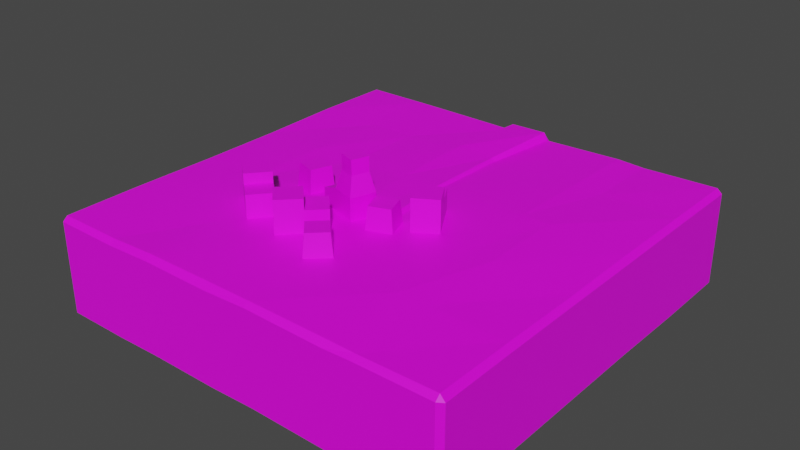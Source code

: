 # Source: FFRFY.blend  (saved by Blender 3.1.7; exported with 4.5.12 LTS)
import bpy
from mathutils import Matrix  # noqa: F401  (used for matrix-valued properties, if any)

bpy.ops.wm.read_factory_settings(use_empty=True)
scene = bpy.context.scene
scene.name = 'Scene'

# ---- collections
col_collection = bpy.data.collections.new('Collection'); scene.collection.children.link(col_collection)

# ---- images (referenced by path relative to the original .blend; pixels are not part of the script)
import os
ASSET_DIR = os.environ.get("B2B_ASSET_DIR", "")  # directory of the original .blend (textures are referenced by path, not embedded)
HERE = os.path.dirname(os.path.abspath(__file__))  # packed textures are extracted next to this script under _unpacked/

def load_image(name, relpath, width, height, colorspace="sRGB"):
    """Load a texture the original file referenced (path relative to the .blend, or extracted next to this script)."""
    p = next((c for c in (os.path.join(HERE, relpath), os.path.join(ASSET_DIR, relpath)) if relpath and os.path.exists(c)), "")
    if p:
        img = bpy.data.images.load(p, check_existing=True)
        img.name = name
    else:  # same state as the original file: an image datablock whose file is absent (Cycles renders it pink)
        img = bpy.data.images.new(name, width, height)
        img.source = "FILE"
        img.filepath = "//" + (relpath or name)
    img.colorspace_settings.name = colorspace
    return img
img_ffrf_png = load_image('ffrf.png', 'ffrf.png', 1024, 1024, 'sRGB')

# ---- materials (node trees are filled in below, after node groups)
mat_material = bpy.data.materials.new('Material')
mat_material.use_transparent_shadow = False

# ---- material node trees
mat_material.use_nodes = True; mat_material.node_tree.nodes.clear()
_N = mat_material.node_tree.nodes; _L = mat_material.node_tree.links
n0 = _N.new('ShaderNodeBsdfPrincipled'); n0.name = 'Principled BSDF'; n0.location = (10, 300)
n0.distribution = 'GGX'
n0.subsurface_method = 'RANDOM_WALK_SKIN'
n0.inputs[3].default_value = 1.45
n0.inputs[27].default_value = (0.0, 0.0, 0.0, 1.0)
n0.inputs[28].default_value = 1.0
n1 = _N.new('ShaderNodeOutputMaterial'); n1.name = 'Material Output'; n1.location = (300, 300)
n2 = _N.new('ShaderNodeTexImage'); n2.name = 'Image Texture'; n2.location = (-351, 135)
n2.image = img_ffrf_png
_L.new(n0.outputs[0], n1.inputs[0])
_L.new(n2.outputs[0], n0.inputs[0])
n1.is_active_output = True

# ---- world
world_world = bpy.data.worlds.new('World'); scene.world = world_world
world_world.use_nodes = True; world_world.node_tree.nodes.clear()
_N = world_world.node_tree.nodes; _L = world_world.node_tree.links
n0 = _N.new('ShaderNodeOutputWorld'); n0.name = 'World Output'; n0.location = (300, 300)
n1 = _N.new('ShaderNodeBackground'); n1.name = 'Background'; n1.location = (10, 300)
n1.inputs[0].default_value = (0.05088, 0.05088, 0.05088, 1.0)
_L.new(n1.outputs[0], n0.inputs[0])
n0.is_active_output = True
world_world.color = (0.05088, 0.05088, 0.05088)
world_world.use_sun_shadow = False
world_world.sun_shadow_jitter_overblur = 0.0

# ---- meshes
me_cube = bpy.data.meshes.new('Cube')
me_cube.from_pydata([(-0.05394, -0.3, -0.1202), (-0.05394, -0.1, -0.1235), (-0.05394, 0.1, -0.1202), (-0.05394, 0.3, -0.1225), (0.05389, 0.3, -0.1246), (0.05389, 0.1, -0.1176), (0.05389, -0.1, -0.1183), (0.05389, -0.3, -0.1186), (0.31, -0.3, 0.1249), (0.31, -0.1, 0.1287), (0.31, 0.1, 0.1286), (0.31, 0.3, 0.122), (0.2438, -0.3, 0.1265), (0.2438, -0.1, 0.1264), (0.2438, 0.1, 0.1286), (0.2438, 0.3, 0.1251), (-0.3325, 0.3, -0.1216), (-0.2215, 0.3, -0.1186), (-0.3326, 0.1, -0.1222), (-0.2214, 0.1, -0.1202), (-0.3326, -0.1, -0.1227), (-0.2214, -0.1, -0.1237), (-0.2215, -0.3, -0.1203), (-0.3325, -0.3, -0.1198), (0.05389, -0.3, 0.1219), (0.05389, -0.1, 0.1228), (0.03019, 0.1, 0.1235), (0.02893, 0.3, 0.1181), (-0.05394, -0.3, 0.1234), (-0.05394, -0.1, 0.1235), (-0.07764, 0.1, 0.1176), (-0.0789, 0.3, 0.1195), (0.2436, 0.3, -0.1216), (0.3103, 0.3, -0.1155), (0.2435, 0.1, -0.1227), (0.3104, 0.1, -0.1163), (0.2435, -0.1, -0.1163), (0.3104, -0.1, -0.1216), (0.3103, -0.3, -0.1174), (0.2436, -0.3, -0.1198), (-0.222, -0.3, 0.1203), (-0.222, -0.1, 0.1203), (-0.222, 0.1, 0.1155), (-0.222, 0.3, 0.1159), (-0.332, -0.3, 0.1201), (-0.332, -0.1, 0.1192), (-0.332, 0.1, 0.1201), (-0.332, 0.3, 0.117), (0.04298, -0.1, 0.1319), (0.0232, 0.1, 0.1289), (-0.04705, -0.1, 0.126), (-0.06683, 0.1, 0.1277), (0.02214, 0.3, 0.1264), (-0.06788, 0.3, 0.1324), (0.4883, -0.5, 0.1102), (0.5, -0.4883, 0.1077), (0.4883, -0.4883, 0.1213), (0.4883, -0.5, -0.1052), (0.4883, -0.4883, -0.117), (0.5, -0.4883, -0.1073), (-0.4883, -0.5, 0.109), (-0.4883, -0.4883, 0.1194), (-0.5, -0.4883, 0.107), (-0.4883, -0.5, -0.1098), (-0.5, -0.4883, -0.1084), (-0.4883, -0.4883, -0.122), (0.4883, 0.5, 0.1064), (0.4883, 0.4883, 0.1226), (0.5, 0.4883, 0.1118), (0.4883, 0.4883, -0.1199), (0.4883, 0.5, -0.109), (0.5, 0.4883, -0.1085), (-0.4883, 0.5, 0.1083), (-0.5, 0.4883, 0.1079), (-0.4883, 0.4883, 0.1189), (-0.4883, 0.5, -0.1109), (-0.4883, 0.4883, -0.1234), (-0.5, 0.4883, -0.1093), (0.5, 0.3, -0.1103), (0.4883, 0.3, -0.1202), (0.5, 0.1, -0.1078), (0.4883, 0.1, -0.1205), (0.4883, -0.1, -0.1209), (0.5, -0.1, -0.1087), (0.5, -0.3, -0.1096), (0.4883, -0.3, -0.1217), (-0.05394, 0.4883, -0.1184), (-0.05394, 0.5, -0.1093), (0.05389, 0.5, -0.1092), (0.05389, 0.4883, -0.1181), (0.05389, -0.5, 0.1123), (0.05389, -0.4883, 0.1229), (-0.05394, -0.4883, 0.1233), (-0.05394, -0.5, 0.1083), (-0.0554, 0.4883, 0.117), (-0.04784, 0.5, 0.1057), (0.04937, 0.5, 0.1114), (0.05243, 0.4883, 0.1169), (-0.05394, -0.5, -0.1094), (-0.05394, -0.4883, -0.1178), (0.05389, -0.4883, -0.1182), (0.05389, -0.5, -0.1062), (-0.5, -0.3, 0.1078), (-0.4883, -0.3, 0.1199), (-0.5, -0.1, 0.1064), (-0.4883, -0.1, 0.1176), (-0.5, 0.1, 0.1096), (-0.4883, 0.1, 0.1178), (-0.5, 0.3, 0.1056), (-0.4883, 0.3, 0.1211), (-0.5, 0.3, -0.11), (-0.4883, 0.3, -0.1206), (-0.5, 0.1, -0.1094), (-0.4883, 0.1, -0.1202), (-0.5, -0.1, -0.1091), (-0.4883, -0.1, -0.1228), (-0.4883, -0.3, -0.1215), (-0.5, -0.3, -0.1084), (0.4883, 0.3, 0.1228), (0.5, 0.3, 0.112), (0.4883, 0.1, 0.1235), (0.5, 0.1, 0.111), (0.4883, -0.1, 0.1208), (0.5, -0.1, 0.1107), (0.5, -0.3, 0.1099), (0.4883, -0.3, 0.1221), (-0.3323, 0.4883, -0.1225), (-0.3323, 0.5, -0.1101), (-0.2217, 0.5, -0.1081), (-0.2217, 0.4883, -0.1196), (-0.332, 0.5, 0.1087), (-0.332, 0.4883, 0.1193), (-0.222, 0.4883, 0.1186), (-0.222, 0.5, 0.1073), (-0.2217, -0.4883, -0.1192), (-0.2217, -0.5, -0.1082), (-0.3323, -0.5, -0.1106), (-0.3323, -0.4883, -0.1213), (-0.332, -0.4883, 0.1183), (-0.332, -0.5, 0.1066), (-0.222, -0.5, 0.1103), (-0.222, -0.4883, 0.123), (0.2437, 0.4883, -0.1194), (0.2437, 0.5, -0.1076), (0.3102, 0.5, -0.1089), (0.3102, 0.4883, -0.1202), (0.2437, -0.5, -0.1093), (0.2437, -0.4883, -0.1178), (0.3102, -0.4883, -0.1182), (0.3102, -0.5, -0.1058), (0.31, 0.4883, 0.1188), (0.31, 0.5, 0.1097), (0.2438, 0.5, 0.1053), (0.2438, 0.4883, 0.1221), (0.2438, -0.4883, 0.1211), (0.2438, -0.5, 0.1078), (0.31, -0.5, 0.1102), (0.31, -0.4883, 0.1195), (-0.04094, 0.5, 0.1196), (-0.04827, 0.4883, 0.1331), (0.03846, 0.5, 0.1186), (0.04176, 0.4883, 0.1348), (-0.1678, -0.09794, 0.1146), (-0.1711, -0.09118, 0.1757), (-0.2256, -0.078, 0.1146), (-0.2188, -0.07471, 0.1757), (-0.1479, -0.04019, 0.1146), (-0.1546, -0.04348, 0.1757), (-0.2056, -0.02026, 0.1146), (-0.2023, -0.02701, 0.1757), (0.1627, -0.06943, 0.1146), (0.1627, -0.06943, 0.1757), (0.1104, -0.101, 0.1146), (0.1104, -0.101, 0.1757), (0.1311, -0.01715, 0.1146), (0.1311, -0.01715, 0.1757), (0.07882, -0.04876, 0.1146), (0.07882, -0.04876, 0.1757), (0.05248, -0.005182, 0.1757), (0.05248, -0.005182, 0.1146), (0.1048, 0.02642, 0.1146), (0.1048, 0.02642, 0.1757), (0.1627, -0.06943, 0.2004), (0.1104, -0.101, 0.2004), (0.07882, -0.04876, 0.2004), (0.1311, -0.01715, 0.2004), (0.007093, -0.08391, 0.1146), (0.007093, -0.08391, 0.1757), (-0.0128, -0.1417, 0.1146), (-0.0128, -0.1417, 0.1757), (-0.05067, -0.06402, 0.1146), (-0.05067, -0.06402, 0.1757), (-0.07056, -0.1218, 0.1146), (-0.07056, -0.1218, 0.1757), (-0.1187, -0.1052, 0.1573), (-0.1187, -0.1052, 0.1146), (-0.09881, -0.04744, 0.1146), (-0.09881, -0.04744, 0.1573), (-0.005579, -0.09009, 0.2201), (-0.01898, -0.129, 0.2201), (-0.05789, -0.1156, 0.2201), (-0.04449, -0.07669, 0.2201), (-0.005579, -0.09009, 0.2547), (-0.01898, -0.129, 0.2547), (-0.05789, -0.1156, 0.2547), (-0.04449, -0.07669, 0.2547), (0.08978, -0.1296, 0.1146), (0.08298, -0.1264, 0.1757), (0.03235, -0.1504, 0.1146), (0.03553, -0.1436, 0.1757), (0.06895, -0.07214, 0.1146), (0.06577, -0.07895, 0.1757), (0.01152, -0.09298, 0.1146), (0.01832, -0.09616, 0.1757), (-0.2742, -0.1926, 0.1146), (-0.2742, -0.1926, 0.1757), (-0.235, -0.1458, 0.1146), (-0.235, -0.1458, 0.1757), (-0.2274, -0.2319, 0.1146), (-0.2274, -0.2319, 0.1757), (-0.1882, -0.1851, 0.1146), (-0.1882, -0.1851, 0.1757), (-0.1492, -0.2178, 0.1757), (-0.1492, -0.2178, 0.1146), (-0.1884, -0.2646, 0.1146), (-0.1884, -0.2646, 0.1757), (-0.2742, -0.1926, 0.2004), (-0.235, -0.1458, 0.2004), (-0.1882, -0.1851, 0.2004), (-0.2274, -0.2319, 0.2004), (0.06404, -0.2741, 0.1146), (0.05653, -0.2738, 0.1757), (0.01959, -0.316, 0.1146), (0.01981, -0.3085, 0.1757), (0.02213, -0.2296, 0.1146), (0.02191, -0.2371, 0.1757), (-0.02232, -0.2715, 0.1146), (-0.01481, -0.2717, 0.1757), (-0.09133, -0.2811, 0.1146), (-0.09133, -0.2811, 0.1757), (-0.1344, -0.2378, 0.1146), (-0.1344, -0.2378, 0.1757), (-0.048, -0.238, 0.1146), (-0.048, -0.238, 0.1757), (-0.09107, -0.1947, 0.1146), (-0.09107, -0.1947, 0.1757), (-0.05495, -0.1588, 0.1757), (-0.05495, -0.1588, 0.1146), (-0.01189, -0.2021, 0.1146), (-0.01189, -0.2021, 0.1757), (-0.09133, -0.2811, 0.2004), (-0.1344, -0.2378, 0.2004), (-0.09107, -0.1947, 0.2004), (-0.048, -0.238, 0.2004)], [], [(109, 47, 131, 74), (85, 58, 148, 38), (98, 93, 140, 135), (53, 52, 161, 159), (157, 56, 125, 8), (71, 68, 119, 78), (141, 92, 28, 40), (84, 124, 55, 59), (136, 139, 60, 63), (146, 155, 90, 101), (96, 88, 87, 95), (128, 133, 95, 87), (93, 98, 101, 90), (0, 99, 134, 22), (0, 1, 6, 7), (1, 2, 5, 6), (2, 3, 4, 5), (69, 79, 33, 145), (80, 121, 123, 83), (83, 123, 124, 84), (86, 3, 17, 129), (88, 96, 152, 143), (3, 2, 19, 17), (2, 1, 21, 19), (1, 0, 22, 21), (91, 154, 12, 24), (96, 95, 158, 160), (32, 142, 145, 33), (23, 137, 65, 116), (11, 118, 67, 150), (79, 81, 35, 33), (81, 82, 37, 35), (82, 85, 38, 37), (32, 34, 5, 4), (16, 126, 129, 17), (12, 8, 9, 13), (24, 12, 13, 25), (61, 138, 44, 103), (105, 45, 46, 107), (107, 46, 47, 109), (16, 18, 113, 111), (28, 24, 25, 29), (40, 28, 29, 41), (18, 20, 115, 113), (44, 40, 41, 45), (10, 120, 118, 11), (20, 23, 116, 115), (78, 119, 121, 80), (3, 86, 89, 4), (64, 62, 102, 117), (117, 102, 104, 114), (39, 147, 100, 7), (8, 125, 122, 9), (13, 9, 10, 14), (25, 13, 14, 26), (31, 30, 51, 53), (36, 39, 7, 6), (34, 36, 6, 5), (142, 32, 4, 89), (41, 29, 30, 42), (103, 44, 45, 105), (45, 41, 42, 46), (92, 91, 24, 28), (114, 104, 106, 112), (9, 122, 120, 10), (14, 10, 11, 15), (26, 14, 15, 27), (23, 20, 21, 22), (20, 18, 19, 21), (18, 16, 17, 19), (133, 128, 127, 130), (47, 43, 132, 131), (138, 141, 40, 44), (43, 31, 94, 132), (137, 23, 22, 134), (110, 108, 73, 77), (42, 30, 31, 43), (46, 42, 43, 47), (112, 106, 108, 110), (144, 151, 66, 70), (39, 36, 37, 38), (36, 34, 35, 37), (34, 32, 33, 35), (151, 144, 143, 152), (147, 39, 38, 148), (15, 11, 150, 153), (154, 157, 8, 12), (155, 146, 149, 156), (75, 72, 130, 127), (27, 97, 161, 52), (25, 26, 49, 48), (94, 31, 53, 159), (139, 136, 135, 140), (126, 16, 111, 76), (50, 48, 49, 51), (51, 49, 52, 53), (26, 27, 52, 49), (29, 25, 48, 50), (27, 15, 153, 97), (99, 0, 7, 100), (30, 29, 50, 51), (54, 55, 56), (57, 58, 59), (60, 61, 62), (63, 64, 65), (66, 67, 68), (69, 70, 71), (72, 73, 74), (75, 76, 77), (115, 116, 117, 114), (79, 69, 71, 78), (54, 57, 59, 55), (77, 73, 72, 75), (62, 64, 63, 60), (68, 71, 70, 66), (109, 74, 73, 108), (107, 109, 108, 106), (116, 65, 64, 117), (81, 79, 78, 80), (125, 56, 55, 124), (85, 82, 83, 84), (113, 115, 114, 112), (105, 107, 106, 104), (82, 81, 80, 83), (58, 85, 84, 59), (103, 105, 104, 102), (111, 113, 112, 110), (76, 111, 110, 77), (61, 103, 102, 62), (91, 92, 93, 90), (99, 100, 101, 98), (87, 88, 89, 86), (67, 118, 119, 68), (118, 120, 121, 119), (120, 122, 123, 121), (122, 125, 124, 123), (139, 140, 141, 138), (127, 128, 129, 126), (131, 132, 133, 130), (135, 136, 137, 134), (126, 76, 75, 127), (74, 131, 130, 72), (128, 87, 86, 129), (132, 94, 95, 133), (136, 63, 65, 137), (134, 99, 98, 135), (92, 141, 140, 93), (138, 61, 60, 139), (155, 156, 157, 154), (143, 144, 145, 142), (147, 148, 149, 146), (151, 152, 153, 150), (144, 70, 69, 145), (142, 89, 88, 143), (97, 153, 152, 96), (150, 67, 66, 151), (100, 147, 146, 101), (154, 91, 90, 155), (57, 149, 148, 58), (56, 157, 156, 54), (159, 161, 160, 158), (94, 159, 158, 95), (161, 97, 96, 160), (57, 54, 156, 149), (162, 163, 165, 164), (164, 165, 169, 168), (168, 169, 167, 166), (166, 167, 163, 162), (164, 168, 166, 162), (169, 165, 163, 167), (170, 171, 173, 172), (172, 173, 177, 176), (175, 174, 180, 181), (174, 175, 171, 170), (172, 176, 174, 170), (171, 175, 185, 182), (179, 178, 181, 180), (174, 176, 179, 180), (177, 175, 181, 178), (176, 177, 178, 179), (184, 183, 182, 185), (177, 173, 183, 184), (175, 177, 184, 185), (173, 171, 182, 183), (186, 187, 189, 188), (188, 189, 193, 192), (191, 190, 196, 197), (190, 191, 187, 186), (188, 192, 190, 186), (187, 191, 201, 198), (195, 194, 197, 196), (190, 192, 195, 196), (193, 191, 197, 194), (192, 193, 194, 195), (201, 200, 204, 205), (193, 189, 199, 200), (191, 193, 200, 201), (189, 187, 198, 199), (204, 203, 202, 205), (199, 198, 202, 203), (198, 201, 205, 202), (200, 199, 203, 204), (206, 207, 209, 208), (208, 209, 213, 212), (212, 213, 211, 210), (210, 211, 207, 206), (208, 212, 210, 206), (213, 209, 207, 211), (214, 215, 217, 216), (216, 217, 221, 220), (219, 218, 224, 225), (218, 219, 215, 214), (216, 220, 218, 214), (215, 219, 229, 226), (223, 222, 225, 224), (218, 220, 223, 224), (221, 219, 225, 222), (220, 221, 222, 223), (228, 227, 226, 229), (221, 217, 227, 228), (219, 221, 228, 229), (217, 215, 226, 227), (230, 231, 233, 232), (232, 233, 237, 236), (236, 237, 235, 234), (234, 235, 231, 230), (232, 236, 234, 230), (237, 233, 231, 235), (238, 239, 241, 240), (240, 241, 245, 244), (243, 242, 248, 249), (242, 243, 239, 238), (240, 244, 242, 238), (239, 243, 253, 250), (247, 246, 249, 248), (242, 244, 247, 248), (245, 243, 249, 246), (244, 245, 246, 247), (252, 251, 250, 253), (245, 241, 251, 252), (243, 245, 252, 253), (241, 239, 250, 251)])
_uv = me_cube.uv_layers.new(name='UVMap')
_uv.uv.foreach_set('vector', [0.8991, 0.4968, 0.8991, 0.4183, 0.9938, 0.4183, 0.9938, 0.4968, 0.005914, 0.1006, 0.005905, 0.005893, 0.09543, 0.005893, 0.09537, 0.1006, 0.2395, 0.7222, 0.1301, 0.7211, 0.1299, 0.6366, 0.2397, 0.6378, 0.8991, 0.2854, 0.8991, 0.2402, 0.9937, 0.2303, 0.9937, 0.2756, 0.5028, 0.09548, 0.5028, 0.005862, 0.5974, 0.005858, 0.5974, 0.09546, 0.4775, 0.999, 0.3669, 0.9988, 0.3669, 0.9042, 0.4786, 0.9045, 0.5028, 0.3629, 0.5028, 0.2784, 0.5974, 0.2784, 0.5974, 0.3629, 0.4786, 0.6032, 0.3683, 0.6029, 0.3695, 0.5084, 0.4775, 0.5086, 0.2415, 0.5823, 0.1323, 0.5813, 0.1319, 0.5028, 0.2419, 0.5038, 0.2379, 0.8718, 0.1288, 0.8708, 0.1275, 0.7753, 0.2373, 0.7764, 0.2467, 0.7233, 0.3576, 0.7228, 0.3568, 0.777, 0.2488, 0.7722, 0.3548, 0.8613, 0.2466, 0.8597, 0.2488, 0.7722, 0.3568, 0.777, 0.1301, 0.7211, 0.2395, 0.7222, 0.2373, 0.7764, 0.1275, 0.7753, 0.2785, 0.1006, 0.2785, 0.005893, 0.3628, 0.005894, 0.3627, 0.1006, 0.2785, 0.1006, 0.2785, 0.2011, 0.2243, 0.2011, 0.2243, 0.1006, 0.2785, 0.2011, 0.2785, 0.3017, 0.2243, 0.3017, 0.2243, 0.2011, 0.2785, 0.3017, 0.2785, 0.4022, 0.2243, 0.4022, 0.2243, 0.3017, 0.00591, 0.4969, 0.00591, 0.4022, 0.09537, 0.4022, 0.09543, 0.4969, 0.4774, 0.8041, 0.3675, 0.8038, 0.3678, 0.7033, 0.478, 0.7036, 0.478, 0.7036, 0.3678, 0.7033, 0.3683, 0.6029, 0.4786, 0.6032, 0.2785, 0.4969, 0.2785, 0.4022, 0.3627, 0.4022, 0.3628, 0.4969, 0.3576, 0.7228, 0.2467, 0.7233, 0.2514, 0.6256, 0.3583, 0.6274, 0.2785, 0.4022, 0.2785, 0.3017, 0.3627, 0.3017, 0.3627, 0.4022, 0.2785, 0.3017, 0.2785, 0.2011, 0.3627, 0.2011, 0.3627, 0.3017, 0.2785, 0.2011, 0.2785, 0.1006, 0.3627, 0.1006, 0.3627, 0.2011, 0.5028, 0.2242, 0.5028, 0.1287, 0.5974, 0.1287, 0.5974, 0.2242, 0.2467, 0.7233, 0.2488, 0.7722, 0.2419, 0.7686, 0.243, 0.7287, 0.1289, 0.4022, 0.1289, 0.4969, 0.09543, 0.4969, 0.09537, 0.4022, 0.4185, 0.1006, 0.4185, 0.005894, 0.4969, 0.005895, 0.4969, 0.1006, 0.8991, 0.09547, 0.8991, 0.005852, 0.9938, 0.005852, 0.9938, 0.09548, 0.00591, 0.4022, 0.005911, 0.3017, 0.09534, 0.3017, 0.09537, 0.4022, 0.005911, 0.3017, 0.005912, 0.2011, 0.09535, 0.2011, 0.09534, 0.3017, 0.005912, 0.2011, 0.005914, 0.1006, 0.09537, 0.1006, 0.09535, 0.2011, 0.1289, 0.4022, 0.129, 0.3017, 0.2243, 0.3017, 0.2243, 0.4022, 0.4185, 0.4022, 0.4185, 0.4969, 0.3628, 0.4969, 0.3627, 0.4022, 0.5974, 0.1287, 0.5974, 0.09546, 0.698, 0.09544, 0.698, 0.1287, 0.5974, 0.2242, 0.5974, 0.1287, 0.698, 0.1287, 0.698, 0.2242, 0.5028, 0.4968, 0.5028, 0.4182, 0.5974, 0.4182, 0.5974, 0.4968, 0.698, 0.4968, 0.698, 0.4182, 0.7985, 0.4182, 0.7985, 0.4968, 0.7985, 0.4968, 0.7985, 0.4182, 0.8991, 0.4183, 0.8991, 0.4968, 0.4185, 0.4022, 0.4186, 0.3017, 0.4969, 0.3017, 0.4969, 0.4022, 0.5974, 0.2784, 0.5974, 0.2242, 0.698, 0.2242, 0.698, 0.2784, 0.5974, 0.3629, 0.5974, 0.2784, 0.698, 0.2784, 0.698, 0.3629, 0.4186, 0.3017, 0.4186, 0.2011, 0.4969, 0.2011, 0.4969, 0.3017, 0.5974, 0.4182, 0.5974, 0.3629, 0.698, 0.3629, 0.698, 0.4182, 0.7985, 0.09544, 0.7985, 0.005851, 0.8991, 0.005852, 0.8991, 0.09547, 0.4186, 0.2011, 0.4185, 0.1006, 0.4969, 0.1006, 0.4969, 0.2011, 0.4786, 0.9045, 0.3669, 0.9042, 0.3675, 0.8038, 0.4774, 0.8041, 0.2785, 0.4022, 0.2785, 0.4969, 0.2243, 0.4969, 0.2243, 0.4022, 0.007174, 0.5089, 0.1152, 0.5094, 0.1154, 0.604, 0.006984, 0.6035, 0.006984, 0.6035, 0.1154, 0.604, 0.1145, 0.7044, 0.00644, 0.7039, 0.1289, 0.1006, 0.1289, 0.005893, 0.2243, 0.005893, 0.2243, 0.1006, 0.5974, 0.09546, 0.5974, 0.005858, 0.698, 0.005861, 0.698, 0.09544, 0.698, 0.1287, 0.698, 0.09544, 0.7985, 0.09544, 0.7985, 0.1287, 0.698, 0.2242, 0.698, 0.1287, 0.7985, 0.1287, 0.7985, 0.2361, 0.7042, 0.6034, 0.7044, 0.5029, 0.7098, 0.5028, 0.711, 0.6033, 0.129, 0.2011, 0.1289, 0.1006, 0.2243, 0.1006, 0.2243, 0.2011, 0.129, 0.3017, 0.129, 0.2011, 0.2243, 0.2011, 0.2243, 0.3017, 0.1289, 0.4969, 0.1289, 0.4022, 0.2243, 0.4022, 0.2243, 0.4969, 0.698, 0.3629, 0.698, 0.2784, 0.7985, 0.2904, 0.7985, 0.3629, 0.5974, 0.4968, 0.5974, 0.4182, 0.698, 0.4182, 0.698, 0.4968, 0.698, 0.4182, 0.698, 0.3629, 0.7985, 0.3629, 0.7985, 0.4182, 0.5028, 0.2784, 0.5028, 0.2242, 0.5974, 0.2242, 0.5974, 0.2784, 0.00644, 0.7039, 0.1145, 0.7044, 0.1159, 0.8049, 0.006103, 0.8044, 0.698, 0.09544, 0.698, 0.005861, 0.7985, 0.005851, 0.7985, 0.09544, 0.7985, 0.1287, 0.7985, 0.09544, 0.8991, 0.09547, 0.8991, 0.1287, 0.7985, 0.2361, 0.7985, 0.1287, 0.8991, 0.1287, 0.8991, 0.2368, 0.4185, 0.1006, 0.4186, 0.2011, 0.3627, 0.2011, 0.3627, 0.1006, 0.4186, 0.2011, 0.4186, 0.3017, 0.3627, 0.3017, 0.3627, 0.2011, 0.4186, 0.3017, 0.4185, 0.4022, 0.3627, 0.4022, 0.3627, 0.3017, 0.2466, 0.8597, 0.3548, 0.8613, 0.3549, 0.9169, 0.245, 0.915, 0.8991, 0.4183, 0.8991, 0.3629, 0.9938, 0.3629, 0.9938, 0.4183, 0.5028, 0.4182, 0.5028, 0.3629, 0.5974, 0.3629, 0.5974, 0.4182, 0.8991, 0.3629, 0.8991, 0.291, 0.9938, 0.2792, 0.9938, 0.3629, 0.4185, 0.005894, 0.4185, 0.1006, 0.3627, 0.1006, 0.3628, 0.005894, 0.005573, 0.9049, 0.1137, 0.9054, 0.1147, 1.0, 0.00573, 0.9995, 0.7985, 0.3629, 0.7985, 0.2904, 0.8991, 0.291, 0.8991, 0.3629, 0.7985, 0.4182, 0.7985, 0.3629, 0.8991, 0.3629, 0.8991, 0.4183, 0.006103, 0.8044, 0.1159, 0.8049, 0.1137, 0.9054, 0.005573, 0.9049, 0.3595, 0.594, 0.2497, 0.5923, 0.2528, 0.5028, 0.361, 0.5045, 0.1289, 0.1006, 0.129, 0.2011, 0.09535, 0.2011, 0.09537, 0.1006, 0.129, 0.2011, 0.129, 0.3017, 0.09534, 0.3017, 0.09535, 0.2011, 0.129, 0.3017, 0.1289, 0.4022, 0.09537, 0.4022, 0.09534, 0.3017, 0.2497, 0.5923, 0.3595, 0.594, 0.3583, 0.6274, 0.2514, 0.6256, 0.1289, 0.005893, 0.1289, 0.1006, 0.09537, 0.1006, 0.09543, 0.005893, 0.8991, 0.1287, 0.8991, 0.09547, 0.9938, 0.09548, 0.9938, 0.1287, 0.5028, 0.1287, 0.5028, 0.09548, 0.5974, 0.09546, 0.5974, 0.1287, 0.1288, 0.8708, 0.2379, 0.8718, 0.2358, 0.9052, 0.1272, 0.9041, 0.3541, 0.9953, 0.2439, 0.9936, 0.245, 0.915, 0.3549, 0.9169, 0.4808, 0.5971, 0.4786, 0.5031, 0.4877, 0.5028, 0.4851, 0.5969, 0.698, 0.2242, 0.7985, 0.2361, 0.7985, 0.2396, 0.698, 0.2297, 0.7027, 0.6976, 0.7042, 0.6034, 0.711, 0.6033, 0.711, 0.6975, 0.1323, 0.5813, 0.2415, 0.5823, 0.2397, 0.6378, 0.1299, 0.6366, 0.4185, 0.4969, 0.4185, 0.4022, 0.4969, 0.4022, 0.4969, 0.4969, 0.698, 0.275, 0.698, 0.2297, 0.7985, 0.2396, 0.7985, 0.2849, 0.7985, 0.2849, 0.7985, 0.2396, 0.8991, 0.2402, 0.8991, 0.2854, 0.4849, 0.6975, 0.4808, 0.5971, 0.4851, 0.5969, 0.4877, 0.6973, 0.5383, 0.6243, 0.5383, 0.6785, 0.5338, 0.673, 0.537, 0.6278, 0.8991, 0.2368, 0.8991, 0.1287, 0.9938, 0.1287, 0.9938, 0.225, 0.2785, 0.005893, 0.2785, 0.1006, 0.2243, 0.1006, 0.2243, 0.005893, 0.7985, 0.2904, 0.698, 0.2784, 0.698, 0.275, 0.7985, 0.2849, 0.368, 0.5028, 0.3695, 0.5084, 0.3625, 0.5086, 0.6419, 0.7625, 0.6419, 0.7566, 0.6478, 0.7566, 0.1167, 0.5033, 0.1218, 0.5092, 0.1152, 0.5094, 0.006902, 0.5028, 0.007174, 0.5089, 0.0007609, 0.5086, 0.5402, 0.6962, 0.5485, 0.6963, 0.5431, 0.7022, 0.00591, 0.4969, 0.00589, 0.5028, 8.047e-07, 0.4969, 0.7169, 0.7242, 0.7111, 0.7301, 0.711, 0.7242, 0.5938, 0.58, 0.5994, 0.5735, 0.5994, 0.5802, 0.0, 0.7037, 0.0008457, 0.6032, 0.006984, 0.6035, 0.00644, 0.7039, 0.00591, 0.4022, 0.00591, 0.4969, 8.047e-07, 0.4969, 4.172e-06, 0.4022, 0.7639, 0.5028, 0.7639, 0.611, 0.7581, 0.6119, 0.7581, 0.5039, 0.7523, 0.612, 0.7523, 0.5028, 0.7581, 0.5028, 0.7581, 0.613, 0.1152, 0.5094, 0.007174, 0.5089, 0.006902, 0.5028, 0.1167, 0.5033, 0.5338, 0.6243, 0.5338, 0.735, 0.5276, 0.7351, 0.5276, 0.6268, 0.1219, 0.9052, 0.1206, 0.9998, 0.1147, 1.0, 0.1137, 0.9054, 0.1205, 0.8047, 0.1219, 0.9052, 0.1137, 0.9054, 0.1159, 0.8049, 0.0008457, 0.6032, 0.0007609, 0.5086, 0.007174, 0.5089, 0.006984, 0.6035, 0.005911, 0.3017, 0.00591, 0.4022, 4.172e-06, 0.4022, 0.0, 0.3017, 0.3619, 0.6032, 0.3625, 0.5086, 0.3695, 0.5084, 0.3683, 0.6029, 0.7231, 0.503, 0.723, 0.6035, 0.7171, 0.6032, 0.7172, 0.5028, 0.491, 0.6033, 0.491, 0.5028, 0.4969, 0.5028, 0.4969, 0.6033, 0.698, 0.4968, 0.7985, 0.4968, 0.7985, 0.5028, 0.698, 0.5028, 0.723, 0.6035, 0.7231, 0.7039, 0.7169, 0.7036, 0.7171, 0.6032, 0.6419, 0.7566, 0.6419, 0.6619, 0.6478, 0.662, 0.6478, 0.7566, 0.1219, 0.6038, 0.1206, 0.7042, 0.1145, 0.7044, 0.1154, 0.604, 0.491, 0.7039, 0.491, 0.6033, 0.4969, 0.6033, 0.4969, 0.7039, 0.491, 0.7985, 0.491, 0.7039, 0.4969, 0.7039, 0.4969, 0.7985, 0.1218, 0.5092, 0.1219, 0.6038, 0.1154, 0.604, 0.1152, 0.5094, 0.122, 0.7751, 0.1223, 0.7209, 0.1301, 0.7211, 0.1275, 0.7753, 0.2785, 0.005893, 0.2243, 0.005893, 0.2243, 8.941e-08, 0.2785, 1.401e-06, 0.2785, 0.5028, 0.2243, 0.5028, 0.2243, 0.4969, 0.2785, 0.4969, 0.9938, 0.005852, 0.8991, 0.005852, 0.8991, 4.768e-07, 0.9938, 0.0, 0.3612, 0.9045, 0.361, 0.804, 0.3675, 0.8038, 0.3669, 0.9042, 0.7985, 0.005851, 0.698, 0.005861, 0.698, 7.033e-06, 0.7985, 4.828e-06, 0.698, 0.005861, 0.5974, 0.005858, 0.5974, 1.085e-05, 0.698, 7.033e-06, 0.1323, 0.5813, 0.1299, 0.6366, 0.1234, 0.6365, 0.1263, 0.5812, 0.4184, 0.5028, 0.3628, 0.5028, 0.3628, 0.4969, 0.4185, 0.4969, 0.711, 0.6456, 0.711, 0.5903, 0.7169, 0.5903, 0.7169, 0.6456, 0.3628, 8.047e-07, 0.4184, 1.729e-06, 0.4185, 0.005894, 0.3628, 0.005894, 0.361, 0.9169, 0.3602, 0.9953, 0.3541, 0.9953, 0.3549, 0.9169, 0.711, 0.7242, 0.711, 0.6456, 0.7169, 0.6456, 0.7169, 0.7242, 0.3628, 0.5028, 0.2785, 0.5028, 0.2785, 0.4969, 0.3628, 0.4969, 0.711, 0.5903, 0.7111, 0.5065, 0.7169, 0.5028, 0.7169, 0.5903, 0.4184, 1.729e-06, 0.4969, 1.311e-06, 0.4969, 0.005895, 0.4185, 0.005894, 0.3628, 0.005894, 0.2785, 0.005893, 0.2785, 1.401e-06, 0.3628, 8.047e-07, 0.1223, 0.7209, 0.1234, 0.6365, 0.1299, 0.6366, 0.1301, 0.7211, 0.5028, 0.4182, 0.5028, 0.4968, 0.4969, 0.4969, 0.4969, 0.4183, 0.4969, 0.1288, 0.4969, 0.0955, 0.5028, 0.09548, 0.5028, 0.1287, 0.1289, 0.5028, 0.09542, 0.5028, 0.09543, 0.4969, 0.1289, 0.4969, 0.1289, 0.005893, 0.09543, 0.005893, 0.09541, 0.0, 0.1289, 1.52e-06, 0.542, 0.6066, 0.5399, 0.5733, 0.5485, 0.5734, 0.5468, 0.6067, 0.09542, 0.5028, 0.00589, 0.5028, 0.00591, 0.4969, 0.09543, 0.4969, 0.1289, 0.4969, 0.2243, 0.4969, 0.2243, 0.5028, 0.1289, 0.5028, 0.636, 0.7582, 0.636, 0.6619, 0.6419, 0.662, 0.6419, 0.7598, 0.5468, 0.6067, 0.5485, 0.6963, 0.5402, 0.6962, 0.542, 0.6066, 0.2243, 0.005893, 0.1289, 0.005893, 0.1289, 1.52e-06, 0.2243, 8.941e-08, 0.1219, 0.8706, 0.122, 0.7751, 0.1275, 0.7753, 0.1288, 0.8708, 0.2346, 0.9947, 0.2358, 0.9052, 0.2419, 0.9052, 0.2403, 0.9947, 0.5028, 0.005862, 0.5028, 0.09548, 0.4969, 0.0955, 0.4969, 0.005899, 0.5346, 0.7522, 0.5364, 0.707, 0.5446, 0.7093, 0.5417, 0.7491, 0.5424, 0.7563, 0.5346, 0.7522, 0.5417, 0.7491, 0.5485, 0.7529, 0.5364, 0.707, 0.5457, 0.7022, 0.5485, 0.704, 0.5446, 0.7093, 0.2346, 0.9947, 0.1263, 0.9936, 0.1272, 0.9041, 0.2358, 0.9052, 0.7523, 0.5335, 0.7504, 0.5643, 0.7262, 0.5643, 0.7231, 0.5335, 0.7518, 0.6259, 0.7494, 0.6567, 0.7258, 0.6567, 0.7231, 0.6259, 0.7523, 0.5028, 0.7504, 0.5335, 0.7262, 0.5335, 0.7231, 0.5028, 0.7516, 0.6567, 0.7498, 0.6875, 0.7262, 0.6875, 0.7231, 0.6567, 0.6478, 0.736, 0.6478, 0.7053, 0.6785, 0.7053, 0.6785, 0.736, 0.7518, 0.6512, 0.7518, 0.6259, 0.7771, 0.6259, 0.7771, 0.6512, 0.5767, 0.6682, 0.5767, 0.6989, 0.5507, 0.6985, 0.5507, 0.6678, 0.5399, 0.6226, 0.5093, 0.6238, 0.5093, 0.5969, 0.5399, 0.5957, 0.5814, 0.5961, 0.5507, 0.5966, 0.5507, 0.5741, 0.5814, 0.5735, 0.5507, 0.5966, 0.5814, 0.5961, 0.5814, 0.6231, 0.5507, 0.6236, 0.6327, 0.5591, 0.6327, 0.5284, 0.6634, 0.5284, 0.6634, 0.5591, 0.5814, 0.6231, 0.5814, 0.5961, 0.5938, 0.5958, 0.5938, 0.6229, 0.6027, 0.6682, 0.6027, 0.6989, 0.5767, 0.6985, 0.5767, 0.6678, 0.6634, 0.5284, 0.6327, 0.5284, 0.6327, 0.5028, 0.6634, 0.5028, 0.5837, 0.7634, 0.5837, 0.7327, 0.6093, 0.7327, 0.6093, 0.7634, 0.5399, 0.5957, 0.5093, 0.5969, 0.5093, 0.5745, 0.5399, 0.5733, 0.4969, 0.7113, 0.4969, 0.6806, 0.5276, 0.6806, 0.5276, 0.7113, 0.5093, 0.5969, 0.5093, 0.6238, 0.4969, 0.6243, 0.4969, 0.5974, 0.59, 0.6498, 0.59, 0.6238, 0.6024, 0.6236, 0.6024, 0.6496, 0.5507, 0.6985, 0.5767, 0.6989, 0.5767, 0.7113, 0.5507, 0.7109, 0.6042, 0.5736, 0.6042, 0.5429, 0.6327, 0.5426, 0.6327, 0.5733, 0.6042, 0.5028, 0.6042, 0.5335, 0.575, 0.5337, 0.575, 0.503, 0.5215, 0.5426, 0.5212, 0.5733, 0.4969, 0.5733, 0.4971, 0.5519, 0.5212, 0.5733, 0.5215, 0.5426, 0.5507, 0.5426, 0.5504, 0.5733, 0.5276, 0.6243, 0.5276, 0.655, 0.4969, 0.655, 0.4969, 0.6243, 0.5507, 0.5426, 0.5215, 0.5426, 0.5249, 0.5202, 0.5446, 0.5202, 0.7639, 0.5028, 0.7853, 0.5033, 0.7853, 0.532, 0.7639, 0.5314, 0.4969, 0.655, 0.5276, 0.655, 0.5276, 0.6806, 0.4969, 0.6806, 0.6093, 0.7634, 0.6093, 0.7327, 0.6349, 0.7327, 0.6349, 0.7634, 0.575, 0.503, 0.575, 0.5337, 0.5507, 0.5247, 0.5507, 0.5032, 0.627, 0.6793, 0.6077, 0.6793, 0.6082, 0.6619, 0.6275, 0.6619, 0.575, 0.5337, 0.6042, 0.5335, 0.601, 0.5559, 0.5813, 0.5561, 0.6329, 0.702, 0.6042, 0.702, 0.6077, 0.6793, 0.627, 0.6793, 0.6327, 0.5426, 0.6042, 0.5429, 0.607, 0.5204, 0.6262, 0.5202, 0.7516, 0.6821, 0.7723, 0.6821, 0.7723, 0.7028, 0.7516, 0.7028, 0.6262, 0.5202, 0.607, 0.5204, 0.607, 0.503, 0.6262, 0.5028, 0.5446, 0.5202, 0.5249, 0.5202, 0.525, 0.5028, 0.5447, 0.5028, 0.5813, 0.5561, 0.601, 0.5559, 0.601, 0.5734, 0.5813, 0.5735, 0.7231, 0.5951, 0.7263, 0.5643, 0.75, 0.5643, 0.7518, 0.5951, 0.7462, 0.7039, 0.7435, 0.7347, 0.7194, 0.7347, 0.7169, 0.7039, 0.7518, 0.5951, 0.7487, 0.6259, 0.725, 0.6259, 0.7231, 0.5951, 0.4983, 0.7421, 0.5013, 0.7113, 0.5255, 0.7113, 0.5276, 0.7421, 0.6349, 0.7327, 0.6042, 0.7327, 0.6042, 0.702, 0.6349, 0.702, 0.4983, 0.7675, 0.4983, 0.7421, 0.5236, 0.7421, 0.5236, 0.7675, 0.678, 0.6064, 0.678, 0.5758, 0.7008, 0.5743, 0.7008, 0.605, 0.6042, 0.6182, 0.6349, 0.6182, 0.6354, 0.6421, 0.6047, 0.6421, 0.6349, 0.5941, 0.6042, 0.5935, 0.6042, 0.5736, 0.6349, 0.5743, 0.6042, 0.5935, 0.6349, 0.5941, 0.6349, 0.618, 0.6042, 0.6174, 0.6785, 0.6182, 0.6785, 0.649, 0.6478, 0.649, 0.6478, 0.6182, 0.6349, 0.618, 0.6349, 0.5941, 0.6473, 0.5944, 0.6473, 0.6182, 0.6478, 0.7674, 0.6478, 0.7367, 0.6704, 0.736, 0.6704, 0.7667, 0.6478, 0.649, 0.6785, 0.649, 0.6785, 0.6746, 0.6478, 0.6746, 0.6785, 0.7667, 0.6785, 0.736, 0.7041, 0.736, 0.7041, 0.7667, 0.6047, 0.6421, 0.6354, 0.6421, 0.6358, 0.6619, 0.6051, 0.6619, 0.5507, 0.7113, 0.5814, 0.7113, 0.5814, 0.742, 0.5507, 0.742, 0.6354, 0.6421, 0.6349, 0.6182, 0.6473, 0.6182, 0.6478, 0.6421, 0.4786, 0.7432, 0.4786, 0.7207, 0.491, 0.7211, 0.491, 0.7436, 0.7008, 0.5743, 0.678, 0.5758, 0.678, 0.5634, 0.7008, 0.5619, 0.7682, 0.7039, 0.7652, 0.7347, 0.747, 0.7347, 0.7462, 0.7039, 0.7425, 0.7656, 0.7444, 0.7347, 0.7636, 0.7347, 0.7657, 0.7656, 0.5594, 0.7728, 0.5624, 0.742, 0.5806, 0.742, 0.5814, 0.7728, 0.6785, 0.6935, 0.6815, 0.6627, 0.7008, 0.6627, 0.7019, 0.6935, 0.6478, 0.7053, 0.6478, 0.6746, 0.6785, 0.6746, 0.6785, 0.7053, 0.7516, 0.6821, 0.7516, 0.6567, 0.777, 0.6567, 0.777, 0.6821, 0.7011, 0.6197, 0.7011, 0.6503, 0.6785, 0.6489, 0.6785, 0.6182, 0.5507, 0.6667, 0.5507, 0.636, 0.5721, 0.6366, 0.5721, 0.6673, 0.6813, 0.5152, 0.6813, 0.5459, 0.6634, 0.5454, 0.6634, 0.5147, 0.6813, 0.5459, 0.6813, 0.5152, 0.7027, 0.5157, 0.7027, 0.5464, 0.678, 0.5619, 0.678, 0.5926, 0.6473, 0.5926, 0.6473, 0.5619, 0.7027, 0.5157, 0.6813, 0.5152, 0.6813, 0.5028, 0.7027, 0.5033, 0.6042, 0.702, 0.6042, 0.7327, 0.5814, 0.732, 0.5814, 0.7013, 0.6473, 0.5926, 0.678, 0.5926, 0.678, 0.6182, 0.6473, 0.6182, 0.7425, 0.7347, 0.7425, 0.7655, 0.7169, 0.7655, 0.7169, 0.7347, 0.5721, 0.6673, 0.5721, 0.6366, 0.59, 0.6371, 0.59, 0.6678, 0.7092, 0.736, 0.6785, 0.736, 0.6785, 0.7053, 0.7092, 0.7053, 0.5721, 0.6366, 0.5507, 0.636, 0.5507, 0.6236, 0.5721, 0.6242, 0.4786, 0.7207, 0.4786, 0.6979, 0.491, 0.6975, 0.491, 0.7203, 0.6785, 0.6489, 0.7011, 0.6503, 0.7011, 0.6627, 0.6785, 0.6613])
me_cube.materials.append(mat_material)
me_cube.use_remesh_preserve_volume = False
me_cube.use_remesh_preserve_attributes = False
me_cube.use_mirror_vertex_groups = False
me_cube.update()

# ---- objects
ob_cube = bpy.data.objects.new('Cube', me_cube)

# ---- transforms, parenting, visibility, modifiers, constraints
ob_cube.location = (0.0, 0.0, 0.0)
ob_cube.lock_rotations_4d = False
ob_cube.empty_display_type = 'ARROWS'
ob_cube.lineart.crease_threshold = 0.0

# ---- collection membership
col_collection.objects.link(ob_cube)

# ---- scene / render settings (as saved in the file)
scene.frame_start = 1; scene.frame_end = 250; scene.frame_set(1)
scene.render.engine = 'BLENDER_EEVEE_NEXT'
scene.cycles.sampling_pattern = 'TABULATED_SOBOL'
scene.cycles.use_light_tree = False
scene.view_settings.view_transform = 'Filmic'
bpy.context.view_layer.update()

# ---- added for rendering (the .blend has no active camera and no usable light): camera, sun
cam_auto = bpy.data.cameras.new('AutoCamera')
cam_auto.lens = 50.0
cam_auto.sensor_width = 36.0
cam_auto.clip_end = 1000.0
ob_auto_camera = bpy.data.objects.new('AutoCamera', cam_auto)
scene.collection.objects.link(ob_auto_camera)
ob_auto_camera.location = (1.35469, -1.62566, 1.14885)
ob_auto_camera.rotation_euler = (1.09748, -7.21219e-08, 0.694738)
scene.camera = ob_auto_camera
light_auto_sun = bpy.data.lights.new('AutoSun', 'SUN')
light_auto_sun.energy = 3.0
light_auto_sun.angle = 0.0523599
ob_auto_sun = bpy.data.objects.new('AutoSun', light_auto_sun)
scene.collection.objects.link(ob_auto_sun)
ob_auto_sun.rotation_euler = (0.872665, 0.174533, 0.523599)
bpy.context.view_layer.update()
